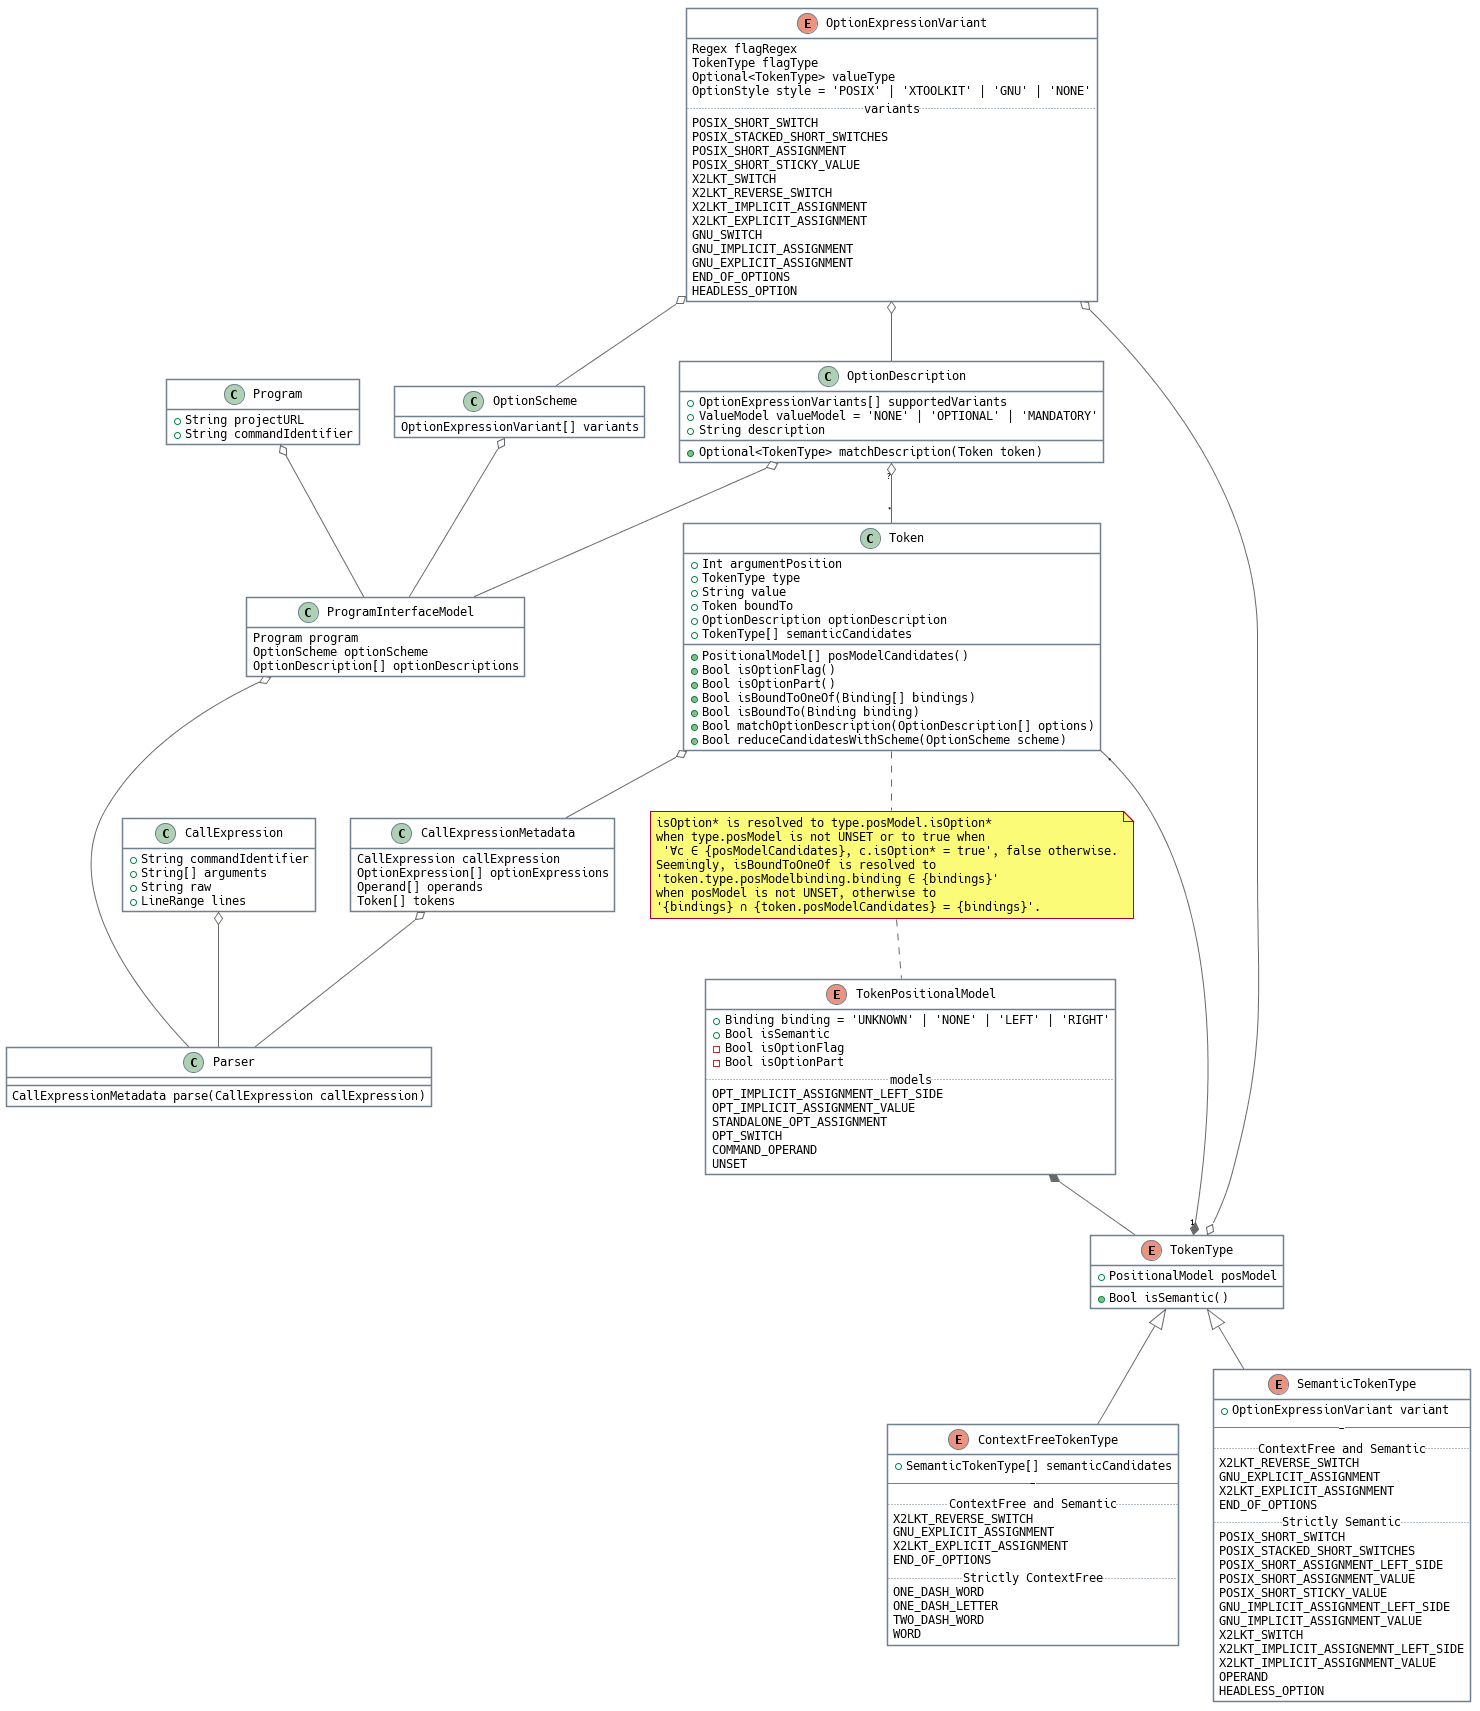

The diagram above was rendered by PlantUML. Its source (embedded in the PNG):
@startuml


skinparam defaultFontName "Hack"
skinparam defaultFontSize 12
skinparam shadowing false
skinparam defaultTextAlignment left

hide footbox
hide empty methods

skinparam usecase {
  BackgroundColor White
  BorderColor SlateGrey
}

skinparam rectangle {
  BackgroundColor White
  BorderColor SlateGrey
}

skinparam sequence {
  ArrowColor #696969
  ArrowFontSize 8
  ArrowFontName "Lato"

  LifeLineBorderColor SteelBlue
  LifeLineBackgroundColor #A9DCDF

  ParticipantBorderColor SlateGrey
  ParticipantBackgroundColor White
  ParticipantFontSize 10
  ParticipantFontColor Black

  ActorBorderColor DarkSlateGray
  ActorBackgroundColor White
  ActorFontColor Black
  ActorFontSize 10
}


skinparam {
  SwimlaneBorderThickness 2
  SwimlaneBorderColor Gray
  SwimlaneTitleFontSize 25
  SwimlaneTitleFontStyle "underline"
}

skinparam state {
  BackgroundColor White
}

skinparam activity {
  ArrowColor #696969
  ArrowFontSize 8
  ArrowFontName "Lato"

  StartColor DarkSlateGray
  BarColor #D5D5D5
  EndColor DarkSlateGray
  BackgroundColor #fffafa
  BorderColor SlateGrey

  DiamondBorderColor #696969
  DiamondBackgroundColor White
  DiamondFontSize 10
  DiamondFontStyle "normal"
  DiamondFontColor Black
  DiamondFontFamilly "Hack"
}

skinparam class {
	BackgroundColor White
	ArrowColor #696969
	BorderColor SlateGrey
}

skinparam Partition {
    BackgroundColor White
    BorderColor #D5D5D5
}


class Program {
  + String projectURL
  + String commandIdentifier
}

class ProgramInterfaceModel {
  Program program
  OptionScheme optionScheme
  OptionDescription[] optionDescriptions
}

enum TokenPositionalModel {
  + Binding binding = 'UNKNOWN' | 'NONE' | 'LEFT' | 'RIGHT'
  + Bool isSemantic
  - Bool isOptionFlag
  - Bool isOptionPart
  ..models..
  OPT_IMPLICIT_ASSIGNMENT_LEFT_SIDE
  OPT_IMPLICIT_ASSIGNMENT_VALUE
  STANDALONE_OPT_ASSIGNMENT
  OPT_SWITCH
  COMMAND_OPERAND
  UNSET
}

enum OptionExpressionVariant {
 Regex flagRegex
 TokenType flagType
 Optional<TokenType> valueType
 OptionStyle style = 'POSIX' | 'XTOOLKIT' | 'GNU' | 'NONE'
 .. variants ..
 POSIX_SHORT_SWITCH
 POSIX_STACKED_SHORT_SWITCHES
 POSIX_SHORT_ASSIGNMENT
 POSIX_SHORT_STICKY_VALUE
 X2LKT_SWITCH
 X2LKT_REVERSE_SWITCH
 X2LKT_IMPLICIT_ASSIGNMENT
 X2LKT_EXPLICIT_ASSIGNMENT
 GNU_SWITCH
 GNU_IMPLICIT_ASSIGNMENT
 GNU_EXPLICIT_ASSIGNMENT
 END_OF_OPTIONS
 HEADLESS_OPTION
}

class OptionScheme {
  OptionExpressionVariant[] variants
}

class OptionDescription {
  + OptionExpressionVariants[] supportedVariants
  + ValueModel valueModel = 'NONE' | 'OPTIONAL' | 'MANDATORY'
  + String description
  + Optional<TokenType> matchDescription(Token token)
}

class CallExpression {
 + String commandIdentifier
 + String[] arguments
 + String raw
 + LineRange lines
}

class Token {
  + Int argumentPosition
  + TokenType type
  + String value
  + Token boundTo
  + OptionDescription optionDescription
  + TokenType[] semanticCandidates
  + PositionalModel[] posModelCandidates()
  + Bool isOptionFlag()
  + Bool isOptionPart()
  + Bool isBoundToOneOf(Binding[] bindings)
  + Bool isBoundTo(Binding binding)
  + Bool matchOptionDescription(OptionDescription[] options)
  + Bool reduceCandidatesWithScheme(OptionScheme scheme)
}

class CallExpressionMetadata {
  CallExpression callExpression
  OptionExpression[] optionExpressions
  Operand[] operands
  Token[] tokens
}

enum TokenType {
  + PositionalModel posModel
  + Bool isSemantic()
}


enum ContextFreeTokenType {
  + SemanticTokenType[] semanticCandidates
  -----
  .. ContextFree and Semantic ..
  X2LKT_REVERSE_SWITCH
  GNU_EXPLICIT_ASSIGNMENT
  X2LKT_EXPLICIT_ASSIGNMENT
  END_OF_OPTIONS
  .. Strictly ContextFree ..
  ONE_DASH_WORD
  ONE_DASH_LETTER
  TWO_DASH_WORD
  WORD
}

note "isOption* is resolved to type.posModel.isOption* \nwhen type.posModel is not UNSET or to true when \n '?c ? {posModelCandidates}, c.isOption* = true', false otherwise.\nSeemingly, isBoundToOneOf is resolved to \n'token.type.posModelbinding.binding ? {bindings}'\nwhen posModel is not UNSET, otherwise to\n'{bindings} ? {token.posModelCandidates} = {bindings}'." as N2
Token  .. N2
N2 .. TokenPositionalModel


enum SemanticTokenType {
  + OptionExpressionVariant variant
  -----
  .. ContextFree and Semantic ..
  X2LKT_REVERSE_SWITCH
  GNU_EXPLICIT_ASSIGNMENT
  X2LKT_EXPLICIT_ASSIGNMENT
  END_OF_OPTIONS
  .. Strictly Semantic ..
  POSIX_SHORT_SWITCH
  POSIX_STACKED_SHORT_SWITCHES
  POSIX_SHORT_ASSIGNMENT_LEFT_SIDE
  POSIX_SHORT_ASSIGNMENT_VALUE
  POSIX_SHORT_STICKY_VALUE
  GNU_IMPLICIT_ASSIGNMENT_LEFT_SIDE
  GNU_IMPLICIT_ASSIGNMENT_VALUE
  X2LKT_SWITCH
  X2LKT_IMPLICIT_ASSIGNEMNT_LEFT_SIDE
  X2LKT_IMPLICIT_ASSIGNMENT_VALUE
  OPERAND
  HEADLESS_OPTION
}

class Parser {
  CallExpressionMetadata parse(CallExpression callExpression)
}


TokenType <|-- ContextFreeTokenType
TokenType <|-- SemanticTokenType
OptionDescription o-- ProgramInterfaceModel
OptionExpressionVariant o-- OptionScheme
OptionExpressionVariant o-- OptionDescription
OptionExpressionVariant o--o TokenType
OptionScheme o-- ProgramInterfaceModel
TokenType   "1" *-- "*" Token
TokenPositionalModel *-- TokenType
OptionDescription "?" o-- "*" Token
CallExpression o-- Parser
Token o-- CallExpressionMetadata
CallExpressionMetadata o-- Parser
ProgramInterfaceModel o-- Parser
Program o-- ProgramInterfaceModel

@enduml